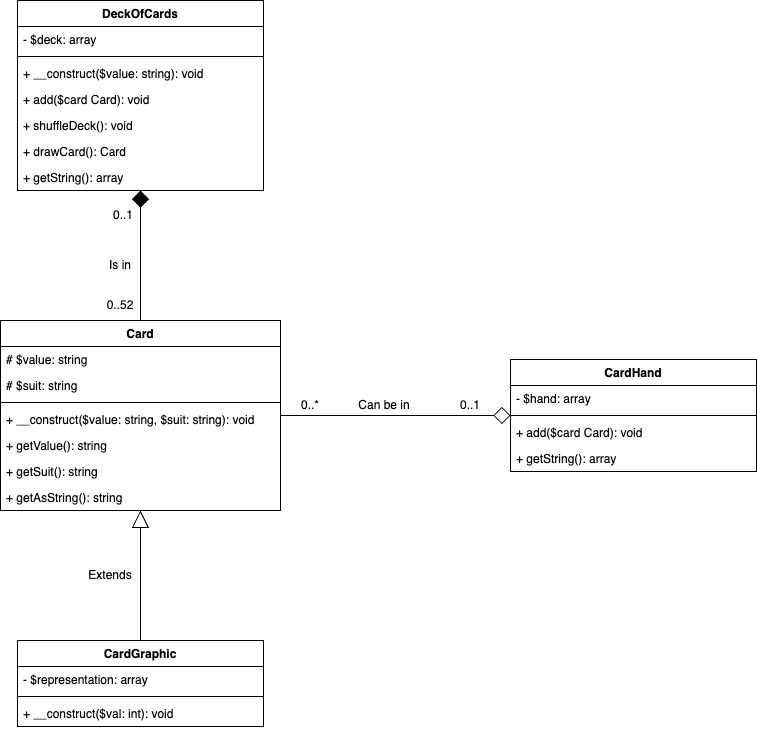

The diagram above was exported from draw.io. Its source (the exported page's mxGraphModel, read from the mxfile embedded in the PNG):
<mxGraphModel dx="1194" dy="2290" grid="1" gridSize="10" guides="1" tooltips="1" connect="1" arrows="1" fold="1" page="1" pageScale="1" pageWidth="827" pageHeight="1169" math="0" shadow="0">
  <root>
    <mxCell id="0" />
    <mxCell id="1" parent="0" />
    <mxCell id="FXoThJVC6tPKI0k6zsVP-22" style="edgeStyle=orthogonalEdgeStyle;rounded=0;orthogonalLoop=1;jettySize=auto;html=1;endArrow=diamond;endFill=0;endSize=15;" edge="1" parent="1" source="FXoThJVC6tPKI0k6zsVP-4" target="FXoThJVC6tPKI0k6zsVP-17">
      <mxGeometry relative="1" as="geometry" />
    </mxCell>
    <mxCell id="FXoThJVC6tPKI0k6zsVP-33" style="edgeStyle=orthogonalEdgeStyle;rounded=0;orthogonalLoop=1;jettySize=auto;html=1;endArrow=diamond;endFill=1;endSize=15;" edge="1" parent="1" source="FXoThJVC6tPKI0k6zsVP-4" target="FXoThJVC6tPKI0k6zsVP-26">
      <mxGeometry relative="1" as="geometry" />
    </mxCell>
    <mxCell id="FXoThJVC6tPKI0k6zsVP-4" value="Card" style="swimlane;fontStyle=1;align=center;verticalAlign=top;childLayout=stackLayout;horizontal=1;startSize=26;horizontalStack=0;resizeParent=1;resizeParentMax=0;resizeLast=0;collapsible=1;marginBottom=0;whiteSpace=wrap;html=1;" vertex="1" parent="1">
      <mxGeometry x="60" y="210" width="280" height="190" as="geometry" />
    </mxCell>
    <mxCell id="FXoThJVC6tPKI0k6zsVP-5" value="# $value: string" style="text;strokeColor=none;fillColor=none;align=left;verticalAlign=top;spacingLeft=4;spacingRight=4;overflow=hidden;rotatable=0;points=[[0,0.5],[1,0.5]];portConstraint=eastwest;whiteSpace=wrap;html=1;" vertex="1" parent="FXoThJVC6tPKI0k6zsVP-4">
      <mxGeometry y="26" width="280" height="26" as="geometry" />
    </mxCell>
    <mxCell id="FXoThJVC6tPKI0k6zsVP-37" value="# $suit: string" style="text;strokeColor=none;fillColor=none;align=left;verticalAlign=top;spacingLeft=4;spacingRight=4;overflow=hidden;rotatable=0;points=[[0,0.5],[1,0.5]];portConstraint=eastwest;whiteSpace=wrap;html=1;" vertex="1" parent="FXoThJVC6tPKI0k6zsVP-4">
      <mxGeometry y="52" width="280" height="26" as="geometry" />
    </mxCell>
    <mxCell id="FXoThJVC6tPKI0k6zsVP-6" value="" style="line;strokeWidth=1;fillColor=none;align=left;verticalAlign=middle;spacingTop=-1;spacingLeft=3;spacingRight=3;rotatable=0;labelPosition=right;points=[];portConstraint=eastwest;strokeColor=inherit;" vertex="1" parent="FXoThJVC6tPKI0k6zsVP-4">
      <mxGeometry y="78" width="280" height="8" as="geometry" />
    </mxCell>
    <mxCell id="FXoThJVC6tPKI0k6zsVP-7" value="+ __construct($value: string, $suit: string): void" style="text;strokeColor=none;fillColor=none;align=left;verticalAlign=top;spacingLeft=4;spacingRight=4;overflow=hidden;rotatable=0;points=[[0,0.5],[1,0.5]];portConstraint=eastwest;whiteSpace=wrap;html=1;" vertex="1" parent="FXoThJVC6tPKI0k6zsVP-4">
      <mxGeometry y="86" width="280" height="26" as="geometry" />
    </mxCell>
    <mxCell id="FXoThJVC6tPKI0k6zsVP-8" value="+ getValue(): string" style="text;strokeColor=none;fillColor=none;align=left;verticalAlign=top;spacingLeft=4;spacingRight=4;overflow=hidden;rotatable=0;points=[[0,0.5],[1,0.5]];portConstraint=eastwest;whiteSpace=wrap;html=1;" vertex="1" parent="FXoThJVC6tPKI0k6zsVP-4">
      <mxGeometry y="112" width="280" height="26" as="geometry" />
    </mxCell>
    <mxCell id="FXoThJVC6tPKI0k6zsVP-39" value="+ getSuit(): string" style="text;strokeColor=none;fillColor=none;align=left;verticalAlign=top;spacingLeft=4;spacingRight=4;overflow=hidden;rotatable=0;points=[[0,0.5],[1,0.5]];portConstraint=eastwest;whiteSpace=wrap;html=1;" vertex="1" parent="FXoThJVC6tPKI0k6zsVP-4">
      <mxGeometry y="138" width="280" height="26" as="geometry" />
    </mxCell>
    <mxCell id="FXoThJVC6tPKI0k6zsVP-38" value="+ getAsString(): string" style="text;strokeColor=none;fillColor=none;align=left;verticalAlign=top;spacingLeft=4;spacingRight=4;overflow=hidden;rotatable=0;points=[[0,0.5],[1,0.5]];portConstraint=eastwest;whiteSpace=wrap;html=1;" vertex="1" parent="FXoThJVC6tPKI0k6zsVP-4">
      <mxGeometry y="164" width="280" height="26" as="geometry" />
    </mxCell>
    <mxCell id="FXoThJVC6tPKI0k6zsVP-14" style="edgeStyle=orthogonalEdgeStyle;rounded=0;orthogonalLoop=1;jettySize=auto;html=1;strokeColor=none;" edge="1" parent="1" source="FXoThJVC6tPKI0k6zsVP-9" target="FXoThJVC6tPKI0k6zsVP-4">
      <mxGeometry relative="1" as="geometry" />
    </mxCell>
    <mxCell id="FXoThJVC6tPKI0k6zsVP-9" value="CardGraphic" style="swimlane;fontStyle=1;align=center;verticalAlign=top;childLayout=stackLayout;horizontal=1;startSize=26;horizontalStack=0;resizeParent=1;resizeParentMax=0;resizeLast=0;collapsible=1;marginBottom=0;whiteSpace=wrap;html=1;" vertex="1" parent="1">
      <mxGeometry x="77" y="530" width="246" height="86" as="geometry" />
    </mxCell>
    <mxCell id="FXoThJVC6tPKI0k6zsVP-10" value="- $representation: array" style="text;strokeColor=none;fillColor=none;align=left;verticalAlign=top;spacingLeft=4;spacingRight=4;overflow=hidden;rotatable=0;points=[[0,0.5],[1,0.5]];portConstraint=eastwest;whiteSpace=wrap;html=1;" vertex="1" parent="FXoThJVC6tPKI0k6zsVP-9">
      <mxGeometry y="26" width="246" height="26" as="geometry" />
    </mxCell>
    <mxCell id="FXoThJVC6tPKI0k6zsVP-11" value="" style="line;strokeWidth=1;fillColor=none;align=left;verticalAlign=middle;spacingTop=-1;spacingLeft=3;spacingRight=3;rotatable=0;labelPosition=right;points=[];portConstraint=eastwest;strokeColor=inherit;" vertex="1" parent="FXoThJVC6tPKI0k6zsVP-9">
      <mxGeometry y="52" width="246" height="8" as="geometry" />
    </mxCell>
    <mxCell id="FXoThJVC6tPKI0k6zsVP-12" value="+ __construct($val: int): void" style="text;strokeColor=none;fillColor=none;align=left;verticalAlign=top;spacingLeft=4;spacingRight=4;overflow=hidden;rotatable=0;points=[[0,0.5],[1,0.5]];portConstraint=eastwest;whiteSpace=wrap;html=1;" vertex="1" parent="FXoThJVC6tPKI0k6zsVP-9">
      <mxGeometry y="60" width="246" height="26" as="geometry" />
    </mxCell>
    <mxCell id="FXoThJVC6tPKI0k6zsVP-15" value="" style="endArrow=block;html=1;rounded=0;exitX=0.5;exitY=0;exitDx=0;exitDy=0;endFill=0;endSize=15;" edge="1" parent="1" source="FXoThJVC6tPKI0k6zsVP-9" target="FXoThJVC6tPKI0k6zsVP-4">
      <mxGeometry width="50" height="50" relative="1" as="geometry">
        <mxPoint x="450" y="380" as="sourcePoint" />
        <mxPoint x="500" y="330" as="targetPoint" />
      </mxGeometry>
    </mxCell>
    <mxCell id="FXoThJVC6tPKI0k6zsVP-16" value="Extends" style="text;html=1;align=center;verticalAlign=middle;whiteSpace=wrap;rounded=0;" vertex="1" parent="1">
      <mxGeometry x="140" y="450" width="60" height="30" as="geometry" />
    </mxCell>
    <mxCell id="FXoThJVC6tPKI0k6zsVP-17" value="CardHand" style="swimlane;fontStyle=1;align=center;verticalAlign=top;childLayout=stackLayout;horizontal=1;startSize=26;horizontalStack=0;resizeParent=1;resizeParentMax=0;resizeLast=0;collapsible=1;marginBottom=0;whiteSpace=wrap;html=1;" vertex="1" parent="1">
      <mxGeometry x="570" y="249" width="246" height="112" as="geometry" />
    </mxCell>
    <mxCell id="FXoThJVC6tPKI0k6zsVP-18" value="- $hand: array" style="text;strokeColor=none;fillColor=none;align=left;verticalAlign=top;spacingLeft=4;spacingRight=4;overflow=hidden;rotatable=0;points=[[0,0.5],[1,0.5]];portConstraint=eastwest;whiteSpace=wrap;html=1;" vertex="1" parent="FXoThJVC6tPKI0k6zsVP-17">
      <mxGeometry y="26" width="246" height="26" as="geometry" />
    </mxCell>
    <mxCell id="FXoThJVC6tPKI0k6zsVP-19" value="" style="line;strokeWidth=1;fillColor=none;align=left;verticalAlign=middle;spacingTop=-1;spacingLeft=3;spacingRight=3;rotatable=0;labelPosition=right;points=[];portConstraint=eastwest;strokeColor=inherit;" vertex="1" parent="FXoThJVC6tPKI0k6zsVP-17">
      <mxGeometry y="52" width="246" height="8" as="geometry" />
    </mxCell>
    <mxCell id="FXoThJVC6tPKI0k6zsVP-20" value="+ add($card Card): void" style="text;strokeColor=none;fillColor=none;align=left;verticalAlign=top;spacingLeft=4;spacingRight=4;overflow=hidden;rotatable=0;points=[[0,0.5],[1,0.5]];portConstraint=eastwest;whiteSpace=wrap;html=1;" vertex="1" parent="FXoThJVC6tPKI0k6zsVP-17">
      <mxGeometry y="60" width="246" height="26" as="geometry" />
    </mxCell>
    <mxCell id="FXoThJVC6tPKI0k6zsVP-21" value="+ getString(): array" style="text;strokeColor=none;fillColor=none;align=left;verticalAlign=top;spacingLeft=4;spacingRight=4;overflow=hidden;rotatable=0;points=[[0,0.5],[1,0.5]];portConstraint=eastwest;whiteSpace=wrap;html=1;" vertex="1" parent="FXoThJVC6tPKI0k6zsVP-17">
      <mxGeometry y="86" width="246" height="26" as="geometry" />
    </mxCell>
    <mxCell id="FXoThJVC6tPKI0k6zsVP-23" value="0..1" style="text;html=1;align=center;verticalAlign=middle;whiteSpace=wrap;rounded=0;" vertex="1" parent="1">
      <mxGeometry x="500" y="280" width="60" height="30" as="geometry" />
    </mxCell>
    <mxCell id="FXoThJVC6tPKI0k6zsVP-24" value="0..*" style="text;html=1;align=center;verticalAlign=middle;whiteSpace=wrap;rounded=0;" vertex="1" parent="1">
      <mxGeometry x="340" y="280" width="60" height="30" as="geometry" />
    </mxCell>
    <mxCell id="FXoThJVC6tPKI0k6zsVP-25" value="Can be in" style="text;html=1;align=center;verticalAlign=middle;whiteSpace=wrap;rounded=0;" vertex="1" parent="1">
      <mxGeometry x="414" y="280" width="60" height="30" as="geometry" />
    </mxCell>
    <mxCell id="FXoThJVC6tPKI0k6zsVP-26" value="DeckOfCards" style="swimlane;fontStyle=1;align=center;verticalAlign=top;childLayout=stackLayout;horizontal=1;startSize=26;horizontalStack=0;resizeParent=1;resizeParentMax=0;resizeLast=0;collapsible=1;marginBottom=0;whiteSpace=wrap;html=1;" vertex="1" parent="1">
      <mxGeometry x="77" y="-110" width="246" height="190" as="geometry" />
    </mxCell>
    <mxCell id="FXoThJVC6tPKI0k6zsVP-27" value="- $deck: array" style="text;strokeColor=none;fillColor=none;align=left;verticalAlign=top;spacingLeft=4;spacingRight=4;overflow=hidden;rotatable=0;points=[[0,0.5],[1,0.5]];portConstraint=eastwest;whiteSpace=wrap;html=1;" vertex="1" parent="FXoThJVC6tPKI0k6zsVP-26">
      <mxGeometry y="26" width="246" height="26" as="geometry" />
    </mxCell>
    <mxCell id="FXoThJVC6tPKI0k6zsVP-28" value="" style="line;strokeWidth=1;fillColor=none;align=left;verticalAlign=middle;spacingTop=-1;spacingLeft=3;spacingRight=3;rotatable=0;labelPosition=right;points=[];portConstraint=eastwest;strokeColor=inherit;" vertex="1" parent="FXoThJVC6tPKI0k6zsVP-26">
      <mxGeometry y="52" width="246" height="8" as="geometry" />
    </mxCell>
    <mxCell id="FXoThJVC6tPKI0k6zsVP-40" value="+ __construct($value: string): void" style="text;strokeColor=none;fillColor=none;align=left;verticalAlign=top;spacingLeft=4;spacingRight=4;overflow=hidden;rotatable=0;points=[[0,0.5],[1,0.5]];portConstraint=eastwest;whiteSpace=wrap;html=1;" vertex="1" parent="FXoThJVC6tPKI0k6zsVP-26">
      <mxGeometry y="60" width="246" height="26" as="geometry" />
    </mxCell>
    <mxCell id="FXoThJVC6tPKI0k6zsVP-29" value="+ add($card Card): void" style="text;strokeColor=none;fillColor=none;align=left;verticalAlign=top;spacingLeft=4;spacingRight=4;overflow=hidden;rotatable=0;points=[[0,0.5],[1,0.5]];portConstraint=eastwest;whiteSpace=wrap;html=1;" vertex="1" parent="FXoThJVC6tPKI0k6zsVP-26">
      <mxGeometry y="86" width="246" height="26" as="geometry" />
    </mxCell>
    <mxCell id="FXoThJVC6tPKI0k6zsVP-30" value="+ shuffleDeck(): void" style="text;strokeColor=none;fillColor=none;align=left;verticalAlign=top;spacingLeft=4;spacingRight=4;overflow=hidden;rotatable=0;points=[[0,0.5],[1,0.5]];portConstraint=eastwest;whiteSpace=wrap;html=1;" vertex="1" parent="FXoThJVC6tPKI0k6zsVP-26">
      <mxGeometry y="112" width="246" height="26" as="geometry" />
    </mxCell>
    <mxCell id="FXoThJVC6tPKI0k6zsVP-31" value="+ drawCard(): Card" style="text;strokeColor=none;fillColor=none;align=left;verticalAlign=top;spacingLeft=4;spacingRight=4;overflow=hidden;rotatable=0;points=[[0,0.5],[1,0.5]];portConstraint=eastwest;whiteSpace=wrap;html=1;" vertex="1" parent="FXoThJVC6tPKI0k6zsVP-26">
      <mxGeometry y="138" width="246" height="26" as="geometry" />
    </mxCell>
    <mxCell id="FXoThJVC6tPKI0k6zsVP-32" value="+ getString(): array" style="text;strokeColor=none;fillColor=none;align=left;verticalAlign=top;spacingLeft=4;spacingRight=4;overflow=hidden;rotatable=0;points=[[0,0.5],[1,0.5]];portConstraint=eastwest;whiteSpace=wrap;html=1;" vertex="1" parent="FXoThJVC6tPKI0k6zsVP-26">
      <mxGeometry y="164" width="246" height="26" as="geometry" />
    </mxCell>
    <mxCell id="FXoThJVC6tPKI0k6zsVP-34" value="0..1" style="text;html=1;align=center;verticalAlign=middle;whiteSpace=wrap;rounded=0;" vertex="1" parent="1">
      <mxGeometry x="153" y="90" width="60" height="30" as="geometry" />
    </mxCell>
    <mxCell id="FXoThJVC6tPKI0k6zsVP-35" value="0..52" style="text;html=1;align=center;verticalAlign=middle;whiteSpace=wrap;rounded=0;" vertex="1" parent="1">
      <mxGeometry x="150" y="180" width="60" height="30" as="geometry" />
    </mxCell>
    <mxCell id="FXoThJVC6tPKI0k6zsVP-36" value="Is in" style="text;html=1;align=center;verticalAlign=middle;whiteSpace=wrap;rounded=0;" vertex="1" parent="1">
      <mxGeometry x="150" y="140" width="60" height="30" as="geometry" />
    </mxCell>
  </root>
</mxGraphModel>